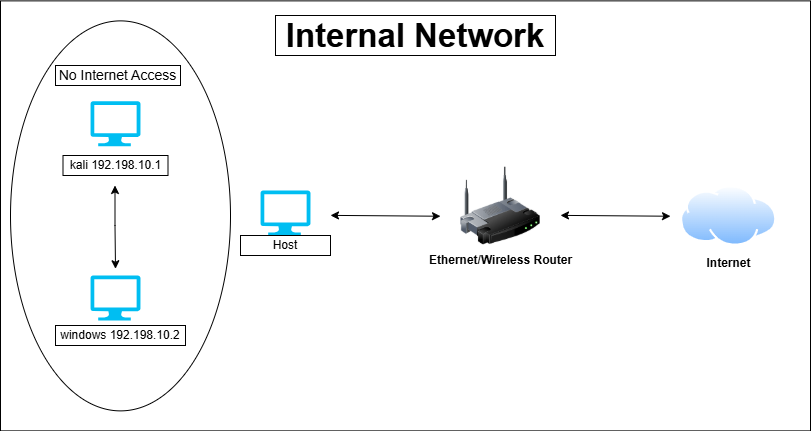

The diagram above was exported from draw.io. Its source (the exported page's mxGraphModel, read from the mxfile embedded in the PNG):
<mxGraphModel dx="978" dy="532" grid="1" gridSize="10" guides="1" tooltips="1" connect="1" arrows="1" fold="1" page="1" pageScale="1" pageWidth="850" pageHeight="1100" math="0" shadow="0">
  <root>
    <mxCell id="0" />
    <mxCell id="1" parent="0" />
    <mxCell id="DJE64GDcxLOVlkAmyaPb-15" parent="1" style="rounded=0;whiteSpace=wrap;html=1;" value="" vertex="1">
      <mxGeometry height="430" width="810" x="10" y="15.379999999999999" as="geometry" />
    </mxCell>
    <mxCell id="DJE64GDcxLOVlkAmyaPb-14" parent="1" style="ellipse;whiteSpace=wrap;html=1;" value="" vertex="1">
      <mxGeometry height="390" width="220" x="20" y="35.38" as="geometry" />
    </mxCell>
    <mxCell id="DJE64GDcxLOVlkAmyaPb-3" parent="1" style="image;html=1;image=img/lib/clip_art/networking/Wireless_Router_128x128.png" value="&lt;b&gt;Ethernet/Wireless Router&lt;/b&gt;" vertex="1">
      <mxGeometry height="80" width="80" x="470" y="180.75" as="geometry" />
    </mxCell>
    <mxCell id="DJE64GDcxLOVlkAmyaPb-6" parent="1" style="image;aspect=fixed;perimeter=ellipsePerimeter;html=1;align=center;shadow=0;dashed=0;spacingTop=3;image=img/lib/active_directory/internet_cloud.svg;" value="&lt;b&gt;Internet&lt;/b&gt;" vertex="1">
      <mxGeometry height="60.75" width="96.43" x="690" y="200" as="geometry" />
    </mxCell>
    <mxCell id="DJE64GDcxLOVlkAmyaPb-8" edge="1" parent="1" style="endArrow=classic;startArrow=classic;html=1;rounded=0;" value="">
      <mxGeometry height="50" relative="1" width="50" as="geometry">
        <Array as="points">
          <mxPoint x="124.5" y="240" />
        </Array>
        <mxPoint x="124.5" y="200" as="sourcePoint" />
        <mxPoint x="125" y="283.25" as="targetPoint" />
      </mxGeometry>
    </mxCell>
    <mxCell id="p2YK42tO1dXSFooAICjH-11" edge="1" parent="1" style="endArrow=classic;startArrow=classic;html=1;rounded=0;" value="">
      <mxGeometry height="50" relative="1" width="50" as="geometry">
        <mxPoint x="340" y="229.88" as="sourcePoint" />
        <mxPoint x="450" y="230.73" as="targetPoint" />
      </mxGeometry>
    </mxCell>
    <mxCell id="p2YK42tO1dXSFooAICjH-12" edge="1" parent="1" style="endArrow=classic;startArrow=classic;html=1;rounded=0;" value="">
      <mxGeometry height="50" relative="1" width="50" as="geometry">
        <mxPoint x="570" y="229.88" as="sourcePoint" />
        <mxPoint x="680" y="230.73000000000002" as="targetPoint" />
      </mxGeometry>
    </mxCell>
    <mxCell id="p2YK42tO1dXSFooAICjH-13" parent="1" style="verticalLabelPosition=bottom;html=1;verticalAlign=top;align=center;strokeColor=none;fillColor=#00BEF2;shape=mxgraph.azure.computer;pointerEvents=1;" value="" vertex="1">
      <mxGeometry height="45" width="50" x="100" y="290" as="geometry" />
    </mxCell>
    <mxCell id="p2YK42tO1dXSFooAICjH-14" parent="1" style="verticalLabelPosition=bottom;html=1;verticalAlign=top;align=center;strokeColor=none;fillColor=#00BEF2;shape=mxgraph.azure.computer;pointerEvents=1;" value="" vertex="1">
      <mxGeometry height="45" width="50" x="270" y="205" as="geometry" />
    </mxCell>
    <mxCell id="p2YK42tO1dXSFooAICjH-16" parent="1" style="verticalLabelPosition=bottom;html=1;verticalAlign=top;align=center;strokeColor=none;fillColor=#00BEF2;shape=mxgraph.azure.computer;pointerEvents=1;" value="" vertex="1">
      <mxGeometry height="45" width="50" x="100" y="115.75" as="geometry" />
    </mxCell>
    <mxCell id="p2YK42tO1dXSFooAICjH-17" parent="1" style="rounded=0;whiteSpace=wrap;html=1;" value="kali 192.198.10.1&lt;span style=&quot;color: rgba(0, 0, 0, 0); font-family: monospace; font-size: 0px; text-align: start; white-space: nowrap;&quot;&gt;%3CmxGraphModel%3E%3Croot%3E%3CmxCell%20id%3D%220%22%2F%3E%3CmxCell%20id%3D%221%22%20parent%3D%220%22%2F%3E%3CmxCell%20id%3D%222%22%20parent%3D%221%22%20style%3D%22verticalLabelPosition%3Dbottom%3Bhtml%3D1%3BverticalAlign%3Dtop%3Balign%3Dcenter%3BstrokeColor%3Dnone%3BfillColor%3D%2300BEF2%3Bshape%3Dmxgraph.azure.computer%3BpointerEvents%3D1%3B%22%20value%3D%22%22%20vertex%3D%221%22%3E%3CmxGeometry%20height%3D%2245%22%20width%3D%2250%22%20x%3D%22280%22%20y%3D%2290%22%20as%3D%22geometry%22%2F%3E%3C%2FmxCell%3E%3C%2Froot%3E%3C%2FmxGraphModel%3E&lt;/span&gt;" vertex="1">
      <mxGeometry height="20" width="105" x="72.5" y="170" as="geometry" />
    </mxCell>
    <mxCell id="p2YK42tO1dXSFooAICjH-18" parent="1" style="rounded=0;whiteSpace=wrap;html=1;" value="windows 192.198.10.2" vertex="1">
      <mxGeometry height="20" width="130" x="65" y="340" as="geometry" />
    </mxCell>
    <mxCell id="p2YK42tO1dXSFooAICjH-19" parent="1" style="rounded=0;whiteSpace=wrap;html=1;" value="Host" vertex="1">
      <mxGeometry height="20" width="90" x="250" y="250" as="geometry" />
    </mxCell>
    <mxCell id="p2YK42tO1dXSFooAICjH-20" parent="1" style="rounded=0;whiteSpace=wrap;html=1;" value="&lt;b&gt;&lt;font style=&quot;font-size: 33px;&quot;&gt;Internal Network&lt;/font&gt;&lt;/b&gt;" vertex="1">
      <mxGeometry height="40" width="280" x="285" y="30" as="geometry" />
    </mxCell>
    <mxCell id="p2YK42tO1dXSFooAICjH-21" parent="1" style="rounded=0;whiteSpace=wrap;html=1;" value="&lt;font style=&quot;font-size: 14px;&quot;&gt;No Internet Access&lt;/font&gt;" vertex="1">
      <mxGeometry height="20" width="125" x="65" y="80" as="geometry" />
    </mxCell>
  </root>
</mxGraphModel>